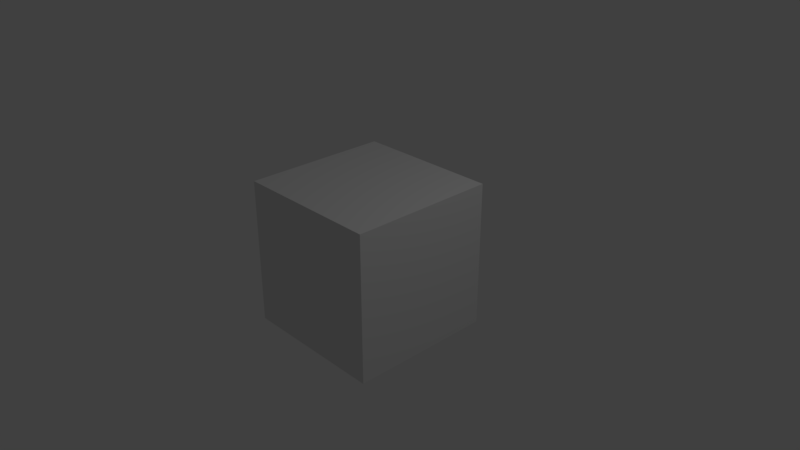 # Source: compositing_types_input_value_example.blend  (saved by Blender 2.79.6; exported with 4.5.12 LTS)
import bpy
from mathutils import Matrix  # noqa: F401  (used for matrix-valued properties, if any)

bpy.ops.wm.read_factory_settings(use_empty=True)
scene = bpy.context.scene
scene.name = 'Scene'

# ---- collections
col_collection_1 = bpy.data.collections.new('Collection 1'); scene.collection.children.link(col_collection_1)

# ---- materials (node trees are filled in below, after node groups)
mat_material = bpy.data.materials.new('Material')
mat_material.alpha_threshold = 0.0
mat_material.roughness = 0.5
mat_material.line_color = (0.0, 0.0, 0.0, 1.0)

# ---- material node trees

# ---- world
world_world = bpy.data.worlds.new('World'); scene.world = world_world
world_world.color = (0.05088, 0.05088, 0.05088)
world_world.use_sun_shadow = False
world_world.sun_shadow_jitter_overblur = 0.0

# ---- cameras
cam_camera = bpy.data.cameras.new('Camera')
cam_camera.clip_end = 100.0
cam_camera.lens = 35.0
cam_camera.sensor_width = 32.0
cam_camera.sensor_height = 18.0
cam_camera.ortho_scale = 7.314
cam_camera.dof.focus_distance = 0.0

# ---- lights
light_lamp = bpy.data.lights.new('Lamp', 'POINT')
light_lamp.transmission_factor = 0.0
light_lamp.cutoff_distance = 30.0
light_lamp.energy = 100.0
light_lamp.shadow_buffer_clip_start = 1.001
light_lamp.shadow_soft_size = 0.1
light_lamp.shadow_maximum_resolution = 0.006
light_lamp.use_absolute_resolution = True

# ---- meshes
me_cube = bpy.data.meshes.new('Cube')
me_cube.from_pydata([(1.0, 1.0, -1.0), (1.0, -1.0, -1.0), (-1.0, -1.0, -1.0), (-1.0, 1.0, -1.0), (1.0, 1.0, 1.0), (1.0, -1.0, 1.0), (-1.0, -1.0, 1.0), (-1.0, 1.0, 1.0)], [], [(0, 1, 2, 3), (4, 7, 6, 5), (0, 4, 5, 1), (1, 5, 6, 2), (2, 6, 7, 3), (4, 0, 3, 7)])
me_cube.materials.append(mat_material)
me_cube.use_remesh_preserve_volume = False
me_cube.use_remesh_preserve_attributes = False
me_cube.use_mirror_vertex_groups = False
me_cube.update()

# ---- objects
ob_cube = bpy.data.objects.new('Cube', me_cube)
ob_lamp = bpy.data.objects.new('Lamp', light_lamp)
ob_camera = bpy.data.objects.new('Camera', cam_camera)

# ---- transforms, parenting, visibility, modifiers, constraints
ob_cube.location = (0.0, 0.0, 0.0)
ob_cube.lock_rotations_4d = False
ob_cube.empty_display_type = 'ARROWS'
ob_cube.lineart.crease_threshold = 0.0
ob_lamp.location = (4.076, 1.005, 5.904)
ob_lamp.rotation_euler = (0.6503, 0.05522, 1.866)
ob_lamp.lock_rotations_4d = False
ob_lamp.empty_display_type = 'ARROWS'
ob_lamp.color = (0.0, 0.0, 0.0, 0.0)
ob_lamp.lineart.crease_threshold = 0.0
ob_camera.location = (7.481, -6.508, 5.344)
ob_camera.rotation_euler = (1.109, 0.0, 0.8149)
ob_camera.lock_rotations_4d = False
ob_camera.empty_display_type = 'ARROWS'
ob_camera.color = (0.0, 0.0, 0.0, 0.0)
ob_camera.display_type = 'WIRE'
ob_camera.lineart.crease_threshold = 0.0

# ---- collection membership
col_collection_1.objects.link(ob_cube)
col_collection_1.objects.link(ob_lamp)
col_collection_1.objects.link(ob_camera)

# ---- scene / render settings (as saved in the file)
scene.camera = ob_camera
scene.frame_start = 1; scene.frame_end = 250; scene.frame_set(1)
scene.render.engine = 'CYCLES'
scene.render.resolution_percentage = 50
scene.render.dither_intensity = 0.0
scene.cycles.use_denoising = False
scene.cycles.samples = 128
scene.cycles.sampling_pattern = 'TABULATED_SOBOL'
scene.cycles.use_adaptive_sampling = False
scene.cycles.use_light_tree = False
scene.view_settings.view_transform = 'Standard'
bpy.context.view_layer.update()
